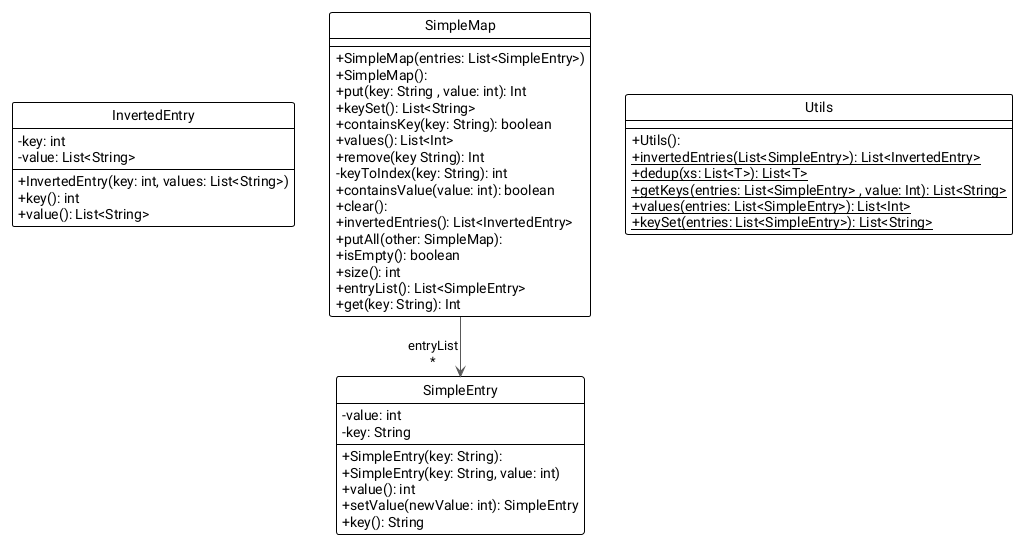

The diagram above was rendered by PlantUML. Its source (embedded in the PNG):
@startuml
skinparam classAttributeIconSize 0
hide circle
!theme plain
top to bottom direction

class InvertedEntry  {
  + InvertedEntry(key: int, values: List<String>)
  - key: int
  - value: List<String>
  + key(): int
  + value(): List<String>
}
class SimpleEntry  {
  + SimpleEntry(key: String):
  + SimpleEntry(key: String, value: int)
  - value: int
  - key: String
  + value(): int
  + setValue(newValue: int): SimpleEntry
  + key(): String
}
class SimpleMap {
  + SimpleMap(entries: List<SimpleEntry>)
  + SimpleMap(): 
  + put(key: String , value: int): Int
  + keySet(): List<String>
  + containsKey(key: String): boolean
  + values(): List<Int>
  + remove(key String): Int
  - keyToIndex(key: String): int
  + containsValue(value: int): boolean
  + clear(): 
  + invertedEntries(): List<InvertedEntry>
  + putAll(other: SimpleMap):
  + isEmpty(): boolean
  + size(): int
  + entryList(): List<SimpleEntry>
  + get(key: String): Int
}
class Utils {
  + Utils(): 
  + {static} invertedEntries(List<SimpleEntry>): List<InvertedEntry>
  + {static} dedup(xs: List<T>): List<T>
  + {static} getKeys(entries: List<SimpleEntry> , value: Int): List<String>
  + {static} values(entries: List<SimpleEntry>): List<Int>
  + {static} keySet(entries: List<SimpleEntry>): List<String>
}


SimpleMap     " " -[#595959,plain]-> "entryList\n*" SimpleEntry
@enduml